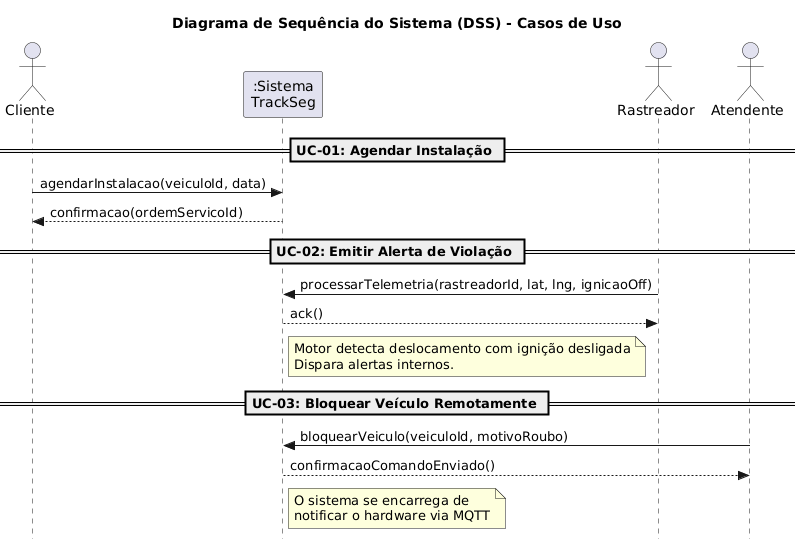

The diagram above was rendered by PlantUML. Its source (embedded in the PNG):
@startuml
skinparam style strictuml

actor Cliente
participant ":Sistema\nTrackSeg" as Sys

title Diagrama de Sequência do Sistema (DSS) - Casos de Uso

== UC-01: Agendar Instalação ==
Cliente -> Sys : agendarInstalacao(veiculoId, data)
Sys --> Cliente : confirmacao(ordemServicoId)

== UC-02: Emitir Alerta de Violação ==
actor Rastreador
Rastreador -> Sys : processarTelemetria(rastreadorId, lat, lng, ignicaoOff)
Sys --> Rastreador : ack()
note right of Sys: Motor detecta deslocamento com ignição desligada\nDispara alertas internos.

== UC-03: Bloquear Veículo Remotamente ==
actor Atendente
Atendente -> Sys : bloquearVeiculo(veiculoId, motivoRoubo)
Sys --> Atendente : confirmacaoComandoEnviado()
note right of Sys: O sistema se encarrega de \nnotificar o hardware via MQTT
@enduml